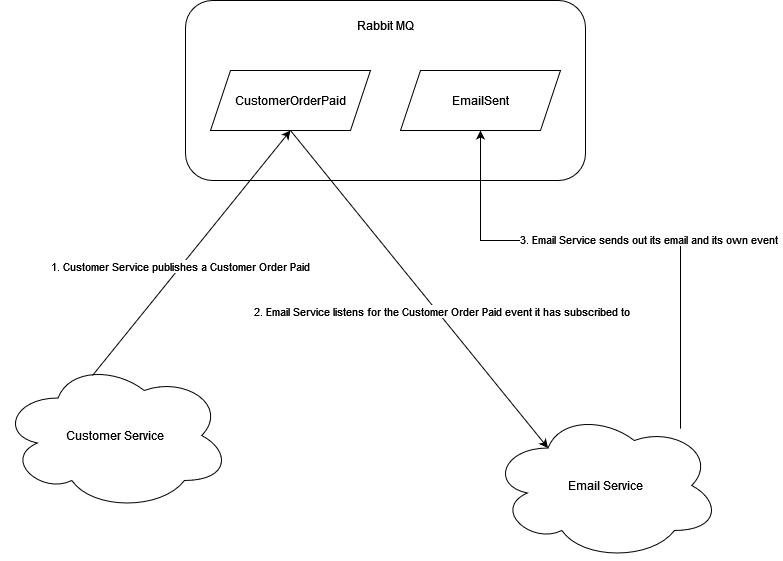

The diagram above was exported from draw.io. Its source (the exported page's mxGraphModel, read from the mxfile embedded in the PNG):
<mxGraphModel dx="2406" dy="1457" grid="1" gridSize="10" guides="1" tooltips="1" connect="1" arrows="1" fold="1" page="1" pageScale="1" pageWidth="850" pageHeight="1100" math="0" shadow="0">
  <root>
    <mxCell id="0" />
    <mxCell id="1" parent="0" />
    <mxCell id="DToUHiLnEd4W40N81pqM-10" value="" style="rounded=1;whiteSpace=wrap;html=1;" vertex="1" parent="1">
      <mxGeometry x="225" y="430" width="400" height="180" as="geometry" />
    </mxCell>
    <mxCell id="DToUHiLnEd4W40N81pqM-1" value="Customer Service" style="ellipse;shape=cloud;whiteSpace=wrap;html=1;" vertex="1" parent="1">
      <mxGeometry x="40" y="790" width="230" height="150" as="geometry" />
    </mxCell>
    <mxCell id="DToUHiLnEd4W40N81pqM-17" style="edgeStyle=orthogonalEdgeStyle;rounded=0;orthogonalLoop=1;jettySize=auto;html=1;" edge="1" parent="1" source="DToUHiLnEd4W40N81pqM-3" target="DToUHiLnEd4W40N81pqM-9">
      <mxGeometry relative="1" as="geometry">
        <Array as="points">
          <mxPoint x="720" y="670" />
          <mxPoint x="520" y="670" />
        </Array>
      </mxGeometry>
    </mxCell>
    <mxCell id="DToUHiLnEd4W40N81pqM-18" value="3. Email Service sends out its email and its own event" style="edgeLabel;html=1;align=center;verticalAlign=middle;resizable=0;points=[];" vertex="1" connectable="0" parent="DToUHiLnEd4W40N81pqM-17">
      <mxGeometry x="-0.1121" y="-2" relative="1" as="geometry">
        <mxPoint as="offset" />
      </mxGeometry>
    </mxCell>
    <mxCell id="DToUHiLnEd4W40N81pqM-3" value="Email Service" style="ellipse;shape=cloud;whiteSpace=wrap;html=1;" vertex="1" parent="1">
      <mxGeometry x="530" y="840" width="230" height="150" as="geometry" />
    </mxCell>
    <mxCell id="DToUHiLnEd4W40N81pqM-6" value="CustomerOrderPaid" style="shape=parallelogram;perimeter=parallelogramPerimeter;whiteSpace=wrap;html=1;fixedSize=1;" vertex="1" parent="1">
      <mxGeometry x="250" y="500" width="160" height="60" as="geometry" />
    </mxCell>
    <mxCell id="DToUHiLnEd4W40N81pqM-9" value="EmailSent" style="shape=parallelogram;perimeter=parallelogramPerimeter;whiteSpace=wrap;html=1;fixedSize=1;" vertex="1" parent="1">
      <mxGeometry x="440" y="500" width="160" height="60" as="geometry" />
    </mxCell>
    <mxCell id="DToUHiLnEd4W40N81pqM-12" value="Rabbit MQ" style="text;html=1;strokeColor=none;fillColor=none;align=center;verticalAlign=middle;whiteSpace=wrap;rounded=0;" vertex="1" parent="1">
      <mxGeometry x="395" y="440" width="60" height="30" as="geometry" />
    </mxCell>
    <mxCell id="DToUHiLnEd4W40N81pqM-13" value="" style="endArrow=classic;html=1;rounded=0;exitX=0.4;exitY=0.1;exitDx=0;exitDy=0;exitPerimeter=0;entryX=0.5;entryY=1;entryDx=0;entryDy=0;" edge="1" parent="1" source="DToUHiLnEd4W40N81pqM-1" target="DToUHiLnEd4W40N81pqM-6">
      <mxGeometry width="50" height="50" relative="1" as="geometry">
        <mxPoint x="400" y="620" as="sourcePoint" />
        <mxPoint x="450" y="570" as="targetPoint" />
      </mxGeometry>
    </mxCell>
    <mxCell id="DToUHiLnEd4W40N81pqM-14" value="1. Customer Service publishes a Customer Order Paid" style="edgeLabel;html=1;align=center;verticalAlign=middle;resizable=0;points=[];" vertex="1" connectable="0" parent="DToUHiLnEd4W40N81pqM-13">
      <mxGeometry x="-0.1096" y="1" relative="1" as="geometry">
        <mxPoint as="offset" />
      </mxGeometry>
    </mxCell>
    <mxCell id="DToUHiLnEd4W40N81pqM-15" value="" style="endArrow=classic;html=1;rounded=0;exitX=0.5;exitY=1;exitDx=0;exitDy=0;entryX=0.25;entryY=0.25;entryDx=0;entryDy=0;entryPerimeter=0;" edge="1" parent="1" source="DToUHiLnEd4W40N81pqM-6" target="DToUHiLnEd4W40N81pqM-3">
      <mxGeometry width="50" height="50" relative="1" as="geometry">
        <mxPoint x="380" y="620" as="sourcePoint" />
        <mxPoint x="430" y="570" as="targetPoint" />
      </mxGeometry>
    </mxCell>
    <mxCell id="DToUHiLnEd4W40N81pqM-16" value="2. Email Service listens for the Customer Order Paid event it has subscribed to" style="edgeLabel;html=1;align=center;verticalAlign=middle;resizable=0;points=[];" vertex="1" connectable="0" parent="DToUHiLnEd4W40N81pqM-15">
      <mxGeometry x="-0.0785" relative="1" as="geometry">
        <mxPoint x="32" y="34" as="offset" />
      </mxGeometry>
    </mxCell>
  </root>
</mxGraphModel>